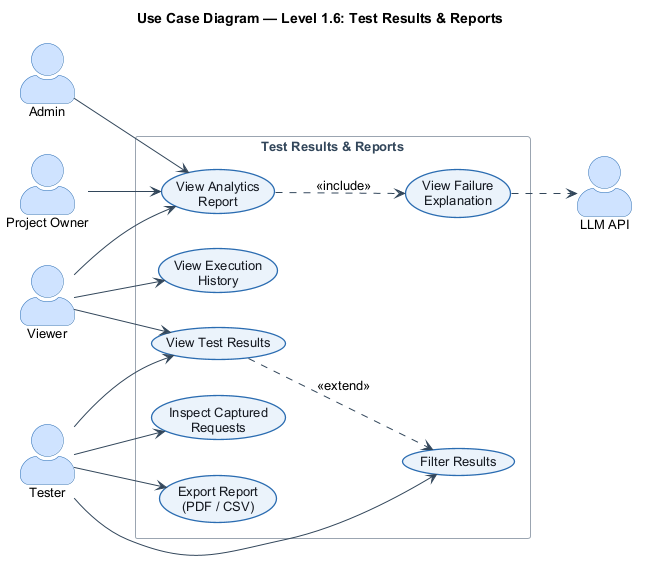

The diagram above was rendered by PlantUML. Its source (embedded in the PNG):
@startuml
!include _style.iuml
title Use Case Diagram — Level 1.6: Test Results & Reports

actor "Viewer" as Viewer
actor "Tester" as Tester
actor "Admin" as Admin
actor "Project Owner" as Owner
actor "LLM API" as LLM

rectangle "Test Results & Reports" {
  usecase "View Test Results" as VR
  usecase "Filter Results" as FILTER
  usecase "Inspect Captured\nRequests" as INSPECT
  usecase "View Analytics\nReport" as REPORT
  usecase "View Failure\nExplanation" as EXPL
  usecase "View Execution\nHistory" as HIST
  usecase "Export Report\n(PDF / CSV)" as EXPORT
}

Viewer --> VR
Viewer --> REPORT
Viewer --> HIST
Tester --> VR
Tester --> FILTER
Tester --> INSPECT
Tester --> EXPORT
Admin --> REPORT
Owner --> REPORT
VR ..> FILTER : <<extend>>
REPORT ..> EXPL : <<include>>
EXPL ..> LLM
@enduml